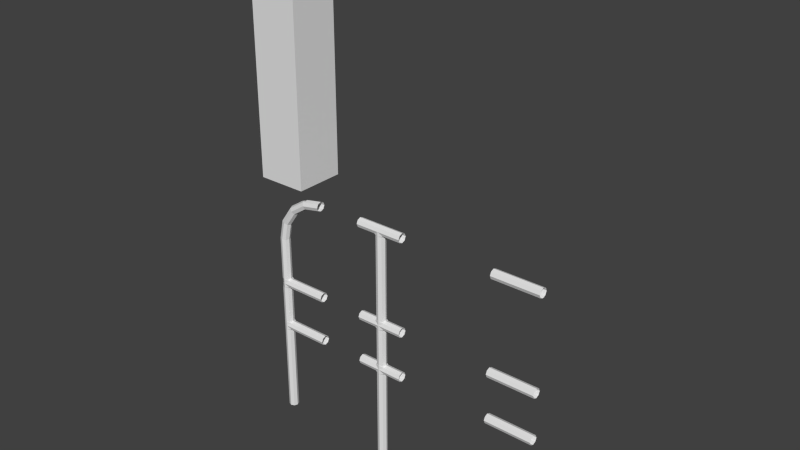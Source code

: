 # Source: fences.blend  (saved by Blender 2.67.0; exported with 4.5.12 LTS)
import bpy
from mathutils import Matrix  # noqa: F401  (used for matrix-valued properties, if any)

bpy.ops.wm.read_factory_settings(use_empty=True)
scene = bpy.context.scene
scene.name = 'Scene'

# ---- collections
col_collection_1 = bpy.data.collections.new('Collection 1'); scene.collection.children.link(col_collection_1)

# ---- world
world_world = bpy.data.worlds.new('World'); scene.world = world_world
world_world.color = (0.05088, 0.05088, 0.05088)
world_world.use_sun_shadow = False
world_world.sun_shadow_jitter_overblur = 0.0
world_world.cycles.sampling_method = 'MANUAL'
world_world.cycles.sample_map_resolution = 256

# ---- meshes
me_cube_001 = bpy.data.meshes.new('Cube.001')
me_cube_001.from_pydata([(-2.22e-17, -7.55e-09, 0.1), (2.22e-17, 7.55e-09, -0.1), (0.2, 7.55e-09, -0.1), (0.2, -7.55e-09, 0.1), (-2.442e-16, 1.0, 0.1), (-1.998e-16, 1.0, -0.1), (0.2, 1.0, -0.1), (0.2, 1.0, 0.1)], [], [(4, 5, 1, 0), (5, 6, 2, 1), (6, 7, 3, 2), (7, 4, 0, 3), (0, 1, 2, 3), (7, 6, 5, 4)])
me_cube_001.use_remesh_preserve_volume = False
me_cube_001.use_remesh_preserve_attributes = False
me_cube_001.use_mirror_vertex_groups = False
me_cube_001.update()
me_circle_002 = bpy.data.meshes.new('Circle.002')
me_circle_002.from_pydata([(4.305e-07, 1.0, -0.02), (4.305e-07, 0.9859, -0.01414), (4.305e-07, 0.9859, 0.01414), (4.305e-07, 1.0, 0.02), (4.305e-07, 1.014, 0.01414), (4.305e-07, 1.014, -0.01414), (4.305e-07, 0.98, 6.837e-08), (4.305e-07, 1.02, 8.214e-08), (4.305e-07, 0.62, 5.194e-08), (4.305e-07, 0.58, 3.818e-08), (4.305e-07, 0.6141, -0.01414), (4.305e-07, 0.6141, 0.01414), (4.305e-07, 0.6, 0.02), (4.305e-07, 0.5859, 0.01414), (4.305e-07, 0.5859, -0.01414), (4.305e-07, 0.6, -0.02), (0.2, 0.4, -0.02), (0.2, 0.3859, -0.01414), (0.2, 0.3859, 0.01414), (0.2, 0.4, 0.02), (0.2, 0.4141, 0.01414), (0.2, 0.4141, -0.01414), (0.2, 0.38, 2.308e-08), (0.2, 0.42, 3.684e-08), (0.2, 0.6, -0.02), (0.2, 0.5859, -0.01414), (0.2, 0.5859, 0.01414), (0.2, 0.6, 0.02), (0.2, 0.6141, 0.01414), (0.2, 0.6141, -0.01414), (0.2, 0.58, 3.818e-08), (0.2, 0.62, 5.194e-08), (0.2, 1.02, 8.214e-08), (4.305e-07, 0.42, 3.684e-08), (4.305e-07, 0.38, 2.308e-08), (4.305e-07, 0.4141, -0.01414), (4.305e-07, 0.4141, 0.01414), (4.305e-07, 0.4, 0.02), (4.305e-07, 0.3859, 0.01414), (4.305e-07, 0.3859, -0.01414), (4.305e-07, 0.4, -0.02), (0.2, 0.98, 6.837e-08), (0.2, 1.014, -0.01414), (0.2, 1.014, 0.01414), (0.2, 1.0, 0.02), (0.2, 0.9859, 0.01414), (0.2, 0.9859, -0.01414), (0.2, 1.0, -0.02)], [], [(4, 43, 32, 7), (2, 45, 44, 3), (7, 32, 42, 5), (39, 17, 22, 34), (37, 19, 20, 36), (34, 22, 18, 38), (14, 25, 30, 9), (12, 27, 28, 11), (9, 30, 26, 13), (5, 42, 47, 0), (0, 47, 46, 1), (40, 16, 17, 39), (35, 21, 16, 40), (15, 24, 25, 14), (10, 29, 24, 15), (6, 41, 45, 2), (3, 44, 43, 4), (1, 46, 41, 6), (33, 23, 21, 35), (38, 18, 19, 37), (36, 20, 23, 33), (8, 31, 29, 10), (13, 26, 27, 12), (11, 28, 31, 8)])
me_circle_002.use_remesh_preserve_volume = False
me_circle_002.use_remesh_preserve_attributes = False
me_circle_002.use_mirror_vertex_groups = False
me_circle_002.update()
me_circle_001 = bpy.data.meshes.new('Circle.001')
me_circle_001.from_pydata([(0.1, 1.51e-09, -0.02), (0.08586, 1.068e-09, -0.01414), (0.08, -4.824e-17, 8.742e-10), (0.08586, -1.068e-09, 0.01414), (0.1, -1.51e-09, 0.02), (0.1141, -1.068e-09, 0.01414), (0.12, 4.465e-17, -2.385e-10), (0.1141, 1.068e-09, -0.01414), (0.08, 0.9859, -0.01414), (0.08, 0.9859, 0.01414), (0.08, 1.0, 0.02), (0.08, 1.014, 0.01414), (0.08, 1.014, -0.01414), (0.12, 1.0, 7.637e-08), (0.1141, 1.0, -0.01414), (0.1, 1.0, 0.02), (0.1141, 1.0, 0.01414), (0.1, 1.0, -0.02), (0.08586, 0.98, -0.01414), (0.1141, 0.98, 0.01414), (0.12, 0.98, 6.949e-08), (0.1141, 0.98, -0.01414), (0.08, 1.02, 8.214e-08), (0.08586, 0.4, 0.01414), (0.08586, 0.4, -0.01414), (0.08, 0.4, 3.107e-08), (0.12, 0.3859, -0.01414), (0.12, 0.3859, 0.01414), (0.12, 0.4, 0.02), (0.12, 0.4141, 0.01414), (0.12, 0.4141, -0.01414), (0.12, 0.4, -0.02), (0.12, 1.02, 8.326e-08), (0.08, 0.98, 6.837e-08), (0.1, 0.98, 0.02), (0.08586, 0.98, 0.01414), (0.1, 0.98, -0.02), (4.292e-07, 1.0, -0.02), (4.292e-07, 0.9859, -0.01414), (4.292e-07, 0.9859, 0.01414), (4.292e-07, 1.0, 0.02), (4.292e-07, 1.014, 0.01414), (4.292e-07, 1.014, -0.01414), (4.292e-07, 0.98, 6.837e-08), (4.292e-07, 1.02, 8.214e-08), (0.08, 1.0, -0.02), (0.2, 0.38, 2.845e-08), (0.2, 0.42, 3.147e-08), (0.2, 0.3859, -0.01414), (0.2, 0.3859, 0.01414), (0.2, 0.4, 0.02), (0.2, 0.4141, 0.01414), (0.2, 0.4141, -0.01414), (0.2, 0.4, -0.02), (0.2, 1.0, -0.02), (0.2, 1.014, -0.01414), (0.2, 1.014, 0.01414), (0.2, 1.0, 0.02), (0.2, 0.9859, 0.01414), (0.2, 0.9859, -0.01414), (0.2, 1.02, 7.677e-08), (0.2, 0.98, 7.375e-08), (0.12, 1.0, -0.02), (0.08586, 0.6, 0.01414), (0.12, 1.014, -0.01414), (0.08586, 0.6, -0.01414), (0.08, 0.6, 4.617e-08), (0.12, 0.5859, -0.01414), (0.12, 0.5859, 0.01414), (0.12, 0.6, 0.02), (0.12, 0.6141, 0.01414), (0.12, 0.6141, -0.01414), (0.12, 0.6, -0.02), (0.2, 0.58, 4.355e-08), (0.2, 0.62, 4.657e-08), (0.2, 0.5859, -0.01414), (0.2, 0.5859, 0.01414), (0.2, 0.6, 0.02), (0.2, 0.6141, 0.01414), (0.2, 0.6141, -0.01414), (0.2, 0.6, -0.02), (0.12, 1.014, 0.01414), (0.12, 1.0, 0.02), (0.12, 0.9859, 0.01414), (0.12, 0.9859, -0.01414), (0.08, 1.0, 7.637e-08), (0.08586, 1.0, -0.01414), (0.08586, 1.0, 0.01414), (0.1, 0.62, -0.02), (0.1, 0.62, 0.02), (0.08586, 0.62, 0.01414), (0.08, 0.62, 5.194e-08), (0.08586, 0.62, -0.01414), (0.1141, 0.58, -0.01414), (0.12, 0.58, 3.929e-08), (0.1141, 0.58, 0.01414), (0.08586, 0.58, -0.01414), (0.1, 0.6, -0.02), (0.1141, 0.6, 0.01414), (0.1, 0.6, 0.02), (0.1141, 0.6, -0.01414), (0.12, 0.6, 4.617e-08), (0.08, 0.6141, -0.01414), (0.08, 0.6141, 0.01414), (0.08, 0.6, 0.02), (0.08, 0.5859, 0.01414), (0.08, 0.5859, -0.01414), (0.08, 0.6, -0.02), (4.292e-07, 0.62, 5.194e-08), (4.292e-07, 0.58, 3.818e-08), (4.292e-07, 0.6141, -0.01414), (4.292e-07, 0.6141, 0.01414), (4.292e-07, 0.6, 0.02), (4.292e-07, 0.5859, 0.01414), (4.292e-07, 0.5859, -0.01414), (4.292e-07, 0.6, -0.02), (0.1, 0.58, -0.02), (0.08586, 0.58, 0.01414), (0.1, 0.58, 0.02), (0.08, 0.58, 3.818e-08), (0.1141, 0.62, 0.01414), (0.1141, 0.62, -0.01414), (0.12, 0.62, 5.306e-08), (0.1, 0.42, -0.02), (0.1, 0.42, 0.02), (0.08586, 0.42, 0.01414), (0.08, 0.42, 3.684e-08), (0.08586, 0.42, -0.01414), (0.1141, 0.38, -0.01414), (0.12, 0.38, 2.419e-08), (0.1141, 0.38, 0.01414), (0.08586, 0.38, -0.01414), (0.1, 0.4, -0.02), (0.1141, 0.4, 0.01414), (0.1, 0.4, 0.02), (0.1141, 0.4, -0.01414), (0.12, 0.4, 3.107e-08), (0.08, 0.4141, -0.01414), (0.08, 0.4141, 0.01414), (0.08, 0.4, 0.02), (0.08, 0.3859, 0.01414), (0.08, 0.3859, -0.01414), (0.08, 0.4, -0.02), (4.292e-07, 0.42, 3.684e-08), (4.292e-07, 0.38, 2.308e-08), (4.292e-07, 0.4141, -0.01414), (4.292e-07, 0.4141, 0.01414), (4.292e-07, 0.4, 0.02), (4.292e-07, 0.3859, 0.01414), (4.292e-07, 0.3859, -0.01414), (4.292e-07, 0.4, -0.02), (0.1, 0.38, -0.02), (0.08586, 0.38, 0.01414), (0.1, 0.38, 0.02), (0.08, 0.38, 2.308e-08), (0.1141, 0.42, 0.01414), (0.1141, 0.42, -0.01414), (0.12, 0.42, 3.796e-08)], [(22, 33), (32, 20), (13, 32), (85, 22)], [(92, 91, 33, 18), (122, 121, 21, 20), (91, 90, 35, 33), (121, 88, 36, 21), (88, 92, 18, 36), (90, 89, 34, 35), (89, 120, 19, 34), (120, 122, 20, 19), (132, 30, 31), (132, 31, 26), (132, 26, 151), (151, 26, 128), (128, 26, 129), (129, 27, 130), (130, 27, 153), (27, 134, 153), (134, 27, 28), (29, 134, 28), (154, 152, 23, 25), (29, 157, 155), (151, 131, 24, 132), (152, 153, 134, 23), (131, 154, 25, 24), (29, 155, 124), (25, 23, 125, 126), (30, 156, 157), (132, 24, 127, 123), (23, 134, 124, 125), (24, 25, 126, 127), (134, 29, 124), (2, 3, 152, 154), (7, 0, 151, 128), (0, 1, 131, 151), (5, 6, 129, 130), (3, 4, 153, 152), (1, 2, 154, 131), (6, 7, 128, 129), (4, 5, 130, 153), (32, 81, 56, 60), (64, 32, 60, 55), (17, 12, 64), (35, 34, 15, 87), (18, 33, 85, 86), (36, 18, 86, 17), (33, 35, 87, 85), (83, 20, 61, 58), (20, 84, 59, 61), (17, 64, 62), (17, 62, 84), (17, 84, 36), (26, 31, 53, 48), (31, 30, 52, 53), (36, 84, 21), (29, 28, 50, 51), (21, 84, 20), (20, 83, 19), (28, 27, 49, 50), (19, 83, 34), (83, 15, 34), (15, 83, 82), (81, 15, 82), (67, 72, 80, 75), (72, 71, 79, 80), (11, 81, 32, 22), (70, 69, 77, 78), (69, 68, 76, 77), (33, 9, 39, 43), (8, 33, 43, 38), (8, 36, 18), (8, 17, 36), (17, 14, 21, 36), (16, 15, 34, 19), (9, 33, 35), (8, 18, 33), (15, 9, 34), (22, 32, 64, 12), (9, 35, 34), (11, 15, 81), (10, 11, 41, 40), (11, 22, 44, 41), (9, 10, 40, 39), (22, 12, 42, 44), (45, 8, 38, 37), (12, 45, 37, 42), (17, 8, 45), (17, 45, 12), (15, 11, 10), (9, 15, 10), (13, 16, 19, 20), (14, 13, 20, 21), (82, 83, 58, 57), (81, 82, 57, 56), (62, 64, 55, 54), (84, 62, 54, 59), (100, 101, 94, 93), (101, 98, 95, 94), (105, 99, 104), (99, 103, 104), (103, 99, 89), (90, 103, 89), (91, 103, 90), (92, 102, 91), (88, 102, 92), (97, 102, 88), (97, 107, 102), (97, 106, 107), (102, 107, 115, 110), (107, 106, 114, 115), (91, 102, 110, 108), (105, 104, 112, 113), (103, 91, 108, 111), (104, 103, 111, 112), (122, 120, 98, 101), (88, 121, 100, 97), (105, 117, 118), (121, 122, 101, 100), (99, 105, 118), (106, 96, 119), (120, 89, 99, 98), (105, 119, 117), (98, 99, 118, 95), (97, 100, 93, 116), (106, 97, 116), (106, 116, 96), (106, 119, 109, 114), (119, 105, 113, 109), (92, 88, 116, 96), (122, 120, 95, 94), (89, 90, 117, 118), (91, 92, 96, 119), (121, 122, 94, 93), (120, 89, 118, 95), (90, 91, 119, 117), (88, 121, 93, 116), (135, 136, 129, 128), (136, 133, 130, 129), (140, 134, 139), (134, 138, 139), (138, 134, 124), (125, 138, 124), (126, 138, 125), (127, 137, 126), (123, 137, 127), (132, 137, 123), (132, 142, 137), (132, 141, 142), (137, 142, 150, 145), (142, 141, 149, 150), (126, 137, 145, 143), (140, 139, 147, 148), (138, 126, 143, 146), (139, 138, 146, 147), (157, 155, 133, 136), (123, 156, 135, 132), (140, 152, 153), (156, 157, 136, 135), (134, 140, 153), (141, 131, 154), (155, 124, 134, 133), (140, 154, 152), (133, 134, 153, 130), (132, 135, 128, 151), (141, 132, 151), (141, 151, 131), (141, 154, 144, 149), (154, 140, 148, 144), (127, 123, 151, 131), (157, 155, 130, 129), (124, 125, 152, 153), (126, 127, 131, 154), (156, 157, 129, 128), (155, 124, 153, 130), (125, 126, 154, 152), (123, 156, 128, 151), (30, 132, 123), (30, 123, 156), (30, 157, 47, 52), (129, 26, 48, 46), (27, 129, 46, 49), (157, 29, 51, 47), (65, 66, 91, 92), (66, 63, 90, 91), (70, 99, 69), (99, 68, 69), (68, 99, 118), (95, 68, 118), (94, 68, 95), (93, 67, 94), (116, 67, 93), (97, 67, 116), (97, 72, 67), (97, 71, 72), (94, 67, 75, 73), (68, 94, 73, 76), (119, 117, 63, 66), (126, 125, 117, 119), (127, 126, 119, 96), (116, 96, 65, 97), (70, 120, 89), (96, 119, 66, 65), (99, 70, 89), (71, 121, 122), (117, 118, 99, 63), (70, 122, 120), (63, 99, 89, 90), (97, 65, 92, 88), (71, 97, 88), (71, 88, 121), (71, 122, 74, 79), (122, 70, 78, 74), (123, 127, 96, 116), (124, 155, 95, 118), (125, 124, 118, 117), (155, 157, 94, 95), (157, 156, 93, 94), (156, 123, 116, 93)])
me_circle_001.use_remesh_preserve_volume = False
me_circle_001.use_remesh_preserve_attributes = False
me_circle_001.use_mirror_vertex_groups = False
me_circle_001.update()
me_circle = bpy.data.meshes.new('Circle')
me_circle.from_pydata([(4.441e-18, 1.51e-09, -0.02), (-0.01414, 1.068e-09, -0.01414), (-0.02, -7.044e-17, 8.742e-10), (-0.01414, -1.068e-09, 0.01414), (1.748e-09, -1.51e-09, 0.02), (0.01414, -1.068e-09, 0.01414), (0.02, 2.245e-17, -2.385e-10), (0.01414, 1.068e-09, -0.01414), (-7.994e-17, 0.38, -0.02), (-0.01414, 0.38, -0.01414), (-0.02, 0.38, 2.956e-08), (-0.01414, 0.38, 0.01414), (1.748e-09, 0.38, 0.02), (0.01414, 0.38, 0.01414), (0.02, 0.38, 2.845e-08), (0.01414, 0.38, -0.01414), (-8.882e-17, 0.42, -0.02), (-0.01414, 0.42, -0.01414), (-0.02, 0.42, 3.258e-08), (-0.01414, 0.42, 0.01414), (1.748e-09, 0.42, 0.02), (0.01414, 0.42, 0.01414), (0.02, 0.42, 3.147e-08), (0.01414, 0.42, -0.01414), (-1.732e-16, 0.8, -0.02), (-0.01414, 0.8, -0.01414), (-0.02, 0.8, 6.127e-08), (-0.01414, 0.8, 0.01414), (1.748e-09, 0.8, 0.02), (0.01414, 0.8, 0.01414), (0.02, 0.8, 6.016e-08), (0.01414, 0.8, -0.01414), (0.02806, 0.8716, -0.01414), (0.03348, 0.8693, 6.665e-08), (0.02806, 0.8716, 0.01414), (0.015, 0.877, 0.02), (0.001934, 0.8824, 0.01414), (-0.003478, 0.8847, 7.098e-08), (0.001934, 0.8824, -0.01414), (0.015, 0.877, -0.02), (-8.438e-17, 0.4, -0.02), (-0.01414, 0.4, 0.01414), (1.748e-09, 0.4, 0.02), (-0.01414, 0.4, -0.01414), (-0.02, 0.4, 3.107e-08), (0.02, 0.3859, -0.01414), (0.02, 0.3859, 0.01414), (0.02, 0.4, 0.02), (0.02, 0.4141, 0.01414), (0.02, 0.4141, -0.01414), (0.02, 0.4, -0.02), (0.059, 0.941, -0.02), (0.049, 0.951, -0.01414), (0.04486, 0.9551, 8.577e-08), (0.049, 0.951, 0.01414), (0.059, 0.941, 0.02), (0.069, 0.931, 0.01414), (0.07314, 0.9269, 7.872e-08), (0.069, 0.931, -0.01414), (0.124, 0.985, -0.02), (0.1186, 0.9981, -0.01414), (0.1163, 1.003, 9.591e-08), (0.1186, 0.9981, 0.01414), (0.124, 0.985, 0.02), (0.1294, 0.9719, 0.01414), (0.1317, 0.9665, 8.704e-08), (0.1294, 0.9719, -0.01414), (0.2, 1.0, -0.02), (0.2, 1.014, -0.01414), (0.2, 1.02, 9.938e-08), (0.2, 1.014, 0.01414), (0.2, 1.0, 0.02), (0.2, 0.9859, 0.01414), (0.2, 0.98, 8.987e-08), (0.2, 0.9859, -0.01414), (0.2, 0.38, 2.845e-08), (0.2, 0.42, 3.147e-08), (0.2, 0.3859, -0.01414), (0.2, 0.3859, 0.01414), (0.2, 0.4, 0.02), (0.2, 0.4141, 0.01414), (0.2, 0.4141, -0.01414), (0.2, 0.4, -0.02), (-1.243e-16, 0.58, -0.02), (1.748e-09, 0.58, 0.02), (0.01414, 0.58, 0.01414), (0.02, 0.58, 4.355e-08), (0.01414, 0.58, -0.01414), (-0.01414, 0.62, -0.01414), (-0.02, 0.62, 4.768e-08), (-0.01414, 0.62, 0.01414), (0.01414, 0.62, -0.01414), (-1.288e-16, 0.6, -0.02), (-0.01414, 0.6, 0.01414), (1.748e-09, 0.6, 0.02), (-0.01414, 0.6, -0.01414), (-0.02, 0.6, 4.617e-08), (0.02, 0.5859, -0.01414), (0.02, 0.5859, 0.01414), (0.02, 0.6, 0.02), (0.02, 0.6141, 0.01414), (0.02, 0.6141, -0.01414), (0.02, 0.6, -0.02), (0.2, 0.58, 4.355e-08), (0.2, 0.62, 4.657e-08), (0.2, 0.5859, -0.01414), (0.2, 0.5859, 0.01414), (0.2, 0.6, 0.02), (0.2, 0.6141, 0.01414), (0.2, 0.6141, -0.01414), (0.2, 0.6, -0.02), (-1.332e-16, 0.62, -0.02), (0.01414, 0.62, 0.01414), (1.748e-09, 0.62, 0.02), (0.02, 0.62, 4.657e-08), (-0.01414, 0.58, 0.01414), (-0.01414, 0.58, -0.01414), (-0.02, 0.58, 4.466e-08)], [], [(4, 5, 13, 12), (6, 7, 15, 14), (1, 2, 10, 9), (3, 4, 12, 11), (5, 6, 14, 13), (0, 1, 9, 8), (7, 0, 8, 15), (2, 3, 11, 10), (42, 48, 20), (43, 44, 18, 17), (41, 42, 20, 19), (40, 43, 17, 16), (49, 23, 22), (44, 41, 19, 18), (113, 112, 29, 28), (112, 114, 30, 29), (25, 26, 37, 38), (30, 31, 32, 33), (28, 29, 34, 35), (26, 27, 36, 37), (31, 24, 39, 32), (24, 25, 38, 39), (29, 30, 33, 34), (27, 28, 35, 36), (38, 37, 53, 52), (36, 35, 55, 54), (34, 33, 57, 56), (39, 38, 52, 51), (32, 39, 51, 58), (37, 36, 54, 53), (35, 34, 56, 55), (33, 32, 58, 57), (54, 55, 63, 62), (56, 57, 65, 64), (51, 52, 60, 59), (58, 51, 59, 66), (53, 54, 62, 61), (55, 56, 64, 63), (57, 58, 66, 65), (52, 53, 61, 60), (66, 59, 67, 74), (61, 62, 70, 69), (63, 64, 72, 71), (65, 66, 74, 73), (60, 61, 69, 68), (62, 63, 71, 70), (64, 65, 73, 72), (59, 60, 68, 67), (48, 21, 20), (9, 10, 44, 43), (11, 12, 42, 41), (8, 9, 43, 40), (48, 22, 21), (10, 11, 41, 44), (48, 42, 47), (42, 46, 47), (46, 42, 12), (13, 46, 12), (14, 46, 13), (15, 45, 14), (8, 45, 15), (40, 45, 8), (40, 50, 45), (40, 49, 50), (49, 40, 16), (49, 16, 23), (49, 22, 76, 81), (45, 50, 82, 77), (50, 49, 81, 82), (14, 45, 77, 75), (48, 47, 79, 80), (46, 14, 75, 78), (22, 48, 80, 76), (47, 46, 78, 79), (95, 96, 89, 88), (96, 93, 90, 89), (100, 94, 99), (94, 98, 99), (98, 94, 84), (85, 98, 84), (86, 98, 85), (87, 97, 86), (83, 97, 87), (92, 97, 83), (92, 102, 97), (92, 101, 102), (97, 102, 110, 105), (102, 101, 109, 110), (86, 97, 105, 103), (100, 99, 107, 108), (98, 86, 103, 106), (99, 98, 106, 107), (117, 115, 93, 96), (90, 113, 28, 27), (18, 19, 115, 117), (17, 18, 117, 116), (111, 88, 25, 24), (83, 116, 95, 92), (91, 111, 24, 31), (100, 112, 113), (116, 117, 96, 95), (94, 100, 113), (89, 90, 27, 26), (114, 91, 31, 30), (88, 89, 26, 25), (101, 91, 114), (115, 84, 94, 93), (100, 114, 112), (93, 94, 113, 90), (92, 95, 88, 111), (101, 92, 111), (101, 111, 91), (101, 114, 104, 109), (114, 100, 108, 104), (87, 83, 111, 91), (117, 115, 90, 89), (84, 85, 112, 113), (86, 87, 91, 114), (116, 117, 89, 88), (115, 84, 113, 90), (85, 86, 114, 112), (83, 116, 88, 111), (16, 17, 116, 83), (20, 21, 85, 84), (19, 20, 84, 115), (21, 22, 86, 85), (22, 23, 87, 86), (23, 16, 83, 87)])
me_circle.use_remesh_preserve_volume = False
me_circle.use_remesh_preserve_attributes = False
me_circle.use_mirror_vertex_groups = False
me_circle.update()

# ---- objects
ob_fence_smell_collider = bpy.data.objects.new('fence_smell_collider', me_cube_001)
ob_fence_small_middle_2 = bpy.data.objects.new('fence_small_middle_2', me_circle_002)
ob_fence_small_middle_1 = bpy.data.objects.new('fence_small_middle_1', me_circle_001)
ob_fence_small_end = bpy.data.objects.new('fence_small_end', me_circle)

# ---- transforms, parenting, visibility, modifiers, constraints
ob_fence_smell_collider.location = (0.0, -1.49e-08, 1.1)
ob_fence_smell_collider.rotation_euler = (1.571, 2.22e-16, 2.22e-16)
ob_fence_smell_collider.lineart.crease_threshold = 0.0
ob_fence_small_middle_2.location = (1.0, 2.608e-08, -2.98e-08)
ob_fence_small_middle_2.rotation_euler = (1.571, 2.22e-16, 2.22e-16)
ob_fence_small_middle_2.lineart.crease_threshold = 0.0
ob_fence_small_middle_1.location = (0.4, 2.608e-08, -2.98e-08)
ob_fence_small_middle_1.rotation_euler = (1.571, 2.22e-16, 2.22e-16)
ob_fence_small_middle_1.lineart.crease_threshold = 0.0
ob_fence_small_end.location = (0.0, 2.608e-08, -2.98e-08)
ob_fence_small_end.rotation_euler = (1.571, 2.22e-16, 2.22e-16)
ob_fence_small_end.lineart.crease_threshold = 0.0

# ---- collection membership
col_collection_1.objects.link(ob_fence_smell_collider)
col_collection_1.objects.link(ob_fence_small_middle_2)
col_collection_1.objects.link(ob_fence_small_middle_1)
col_collection_1.objects.link(ob_fence_small_end)

# ---- scene / render settings (as saved in the file)
scene.frame_start = 1; scene.frame_end = 250; scene.frame_set(1)
scene.render.engine = 'BLENDER_EEVEE_NEXT'
scene.render.image_settings.color_mode = 'RGB'
scene.render.image_settings.compression = 90
scene.render.resolution_percentage = 50
scene.render.dither_intensity = 0.0
scene.cycles.use_denoising = False
scene.cycles.samples = 10
scene.cycles.sampling_pattern = 'TABULATED_SOBOL'
scene.cycles.light_sampling_threshold = 0.0
scene.cycles.use_adaptive_sampling = False
scene.cycles.use_light_tree = False
scene.cycles.blur_glossy = 0.0
scene.cycles.volume_bounces = 1
scene.cycles.pixel_filter_type = 'GAUSSIAN'
scene.cycles.sample_clamp_indirect = 0.0
scene.view_settings.view_transform = 'Standard'
bpy.context.view_layer.update()

# ---- added for rendering (the .blend has no active camera and no usable light): camera, sun
cam_auto = bpy.data.cameras.new('AutoCamera')
cam_auto.lens = 50.0
cam_auto.sensor_width = 36.0
cam_auto.clip_end = 1000.0
ob_auto_camera = bpy.data.objects.new('AutoCamera', cam_auto)
scene.collection.objects.link(ob_auto_camera)
ob_auto_camera.location = (2.84466, -2.7056, 2.85373)
ob_auto_camera.rotation_euler = (1.09748, -7.21219e-08, 0.694738)
scene.camera = ob_auto_camera
light_auto_sun = bpy.data.lights.new('AutoSun', 'SUN')
light_auto_sun.energy = 3.0
light_auto_sun.angle = 0.0523599
ob_auto_sun = bpy.data.objects.new('AutoSun', light_auto_sun)
scene.collection.objects.link(ob_auto_sun)
ob_auto_sun.rotation_euler = (0.872665, 0.174533, 0.523599)
bpy.context.view_layer.update()
